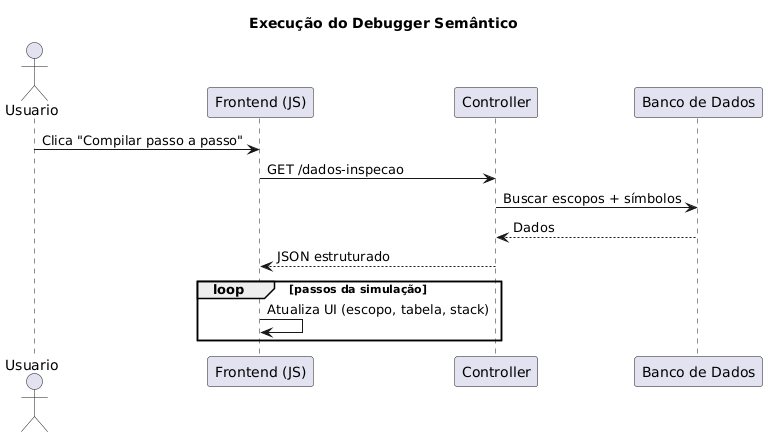

The diagram above was rendered by PlantUML. Its source (embedded in the PNG):
@startuml
title Execução do Debugger Semântico

actor Usuario
participant "Frontend (JS)" as FE
participant "Controller" as BE
participant "Banco de Dados" as DB

Usuario -> FE : Clica "Compilar passo a passo"
FE -> BE : GET /dados-inspecao
BE -> DB : Buscar escopos + símbolos
DB --> BE : Dados
BE --> FE : JSON estruturado

loop passos da simulação
    FE -> FE : Atualiza UI (escopo, tabela, stack)
end
@enduml